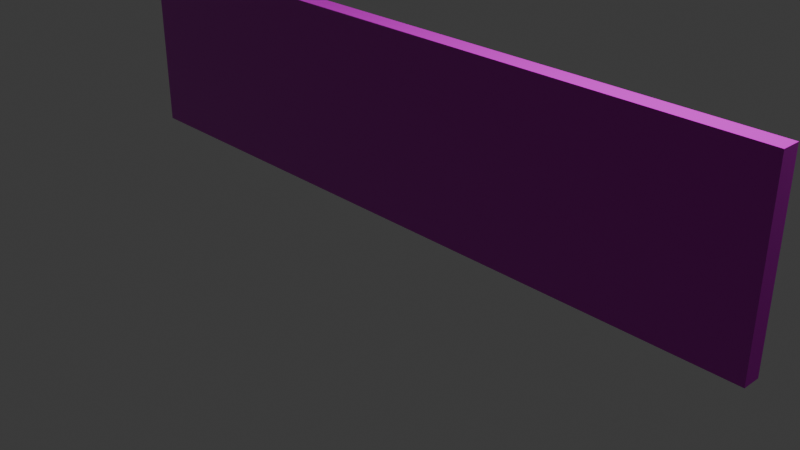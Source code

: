 # Source: wall_8m.blend  (saved by Blender 4.4.32; exported with 4.5.12 LTS)
import bpy
from mathutils import Matrix  # noqa: F401  (used for matrix-valued properties, if any)

bpy.ops.wm.read_factory_settings(use_empty=True)
scene = bpy.context.scene
scene.name = 'Scene'

# ---- collections
col_collection = bpy.data.collections.new('Collection'); scene.collection.children.link(col_collection)

# ---- images (referenced by path relative to the original .blend; pixels are not part of the script)
import os
ASSET_DIR = os.environ.get("B2B_ASSET_DIR", "")  # directory of the original .blend (textures are referenced by path, not embedded)
HERE = os.path.dirname(os.path.abspath(__file__))  # packed textures are extracted next to this script under _unpacked/

def load_image(name, relpath, width, height, colorspace="sRGB"):
    """Load a texture the original file referenced (path relative to the .blend, or extracted next to this script)."""
    p = next((c for c in (os.path.join(HERE, relpath), os.path.join(ASSET_DIR, relpath)) if relpath and os.path.exists(c)), "")
    if p:
        img = bpy.data.images.load(p, check_existing=True)
        img.name = name
    else:  # same state as the original file: an image datablock whose file is absent (Cycles renders it pink)
        img = bpy.data.images.new(name, width, height)
        img.source = "FILE"
        img.filepath = "//" + (relpath or name)
    img.colorspace_settings.name = colorspace
    return img
img_mossy_rock_disp_4k_png = load_image('mossy_rock_disp_4k.png', 'mossy_rock_disp_4k.png', 1024, 1024, 'Non-Color')
img_mossy_rock_diff_4k_jpg = load_image('mossy_rock_diff_4k.jpg', 'mossy_rock_diff_4k.jpg', 1024, 1024, 'sRGB')
img_mossy_rock_rough_4k_exr = load_image('mossy_rock_rough_4k.exr', 'mossy_rock_rough_4k.exr', 1024, 1024, 'Non-Color')
img_mossy_rock_nor_gl_4k_exr = load_image('mossy_rock_nor_gl_4k.exr', 'mossy_rock_nor_gl_4k.exr', 1024, 1024, 'Non-Color')

# ---- materials (node trees are filled in below, after node groups)
mat_material = bpy.data.materials.new('Material')
mat_material.alpha_threshold = 0.0
mat_material.roughness = 0.5
mat_material.line_color = (0.0, 0.0, 0.0, 1.0)

# ---- material node trees
mat_material.use_nodes = True; mat_material.node_tree.nodes.clear()
_N = mat_material.node_tree.nodes; _L = mat_material.node_tree.links
n0 = _N.new('ShaderNodeOutputMaterial'); n0.name = 'Material Output'; n0.location = (300, 300)
n1 = _N.new('ShaderNodeBsdfPrincipled'); n1.name = 'Principled BSDF'; n1.location = (10, 300)
n1.inputs[3].default_value = 1.45
n2 = _N.new('ShaderNodeTexImage'); n2.name = 'Image Texture'; n2.location = (85, -600)
n2.label = 'Displacement'
n2.image = img_mossy_rock_disp_4k_png
n3 = _N.new('ShaderNodeDisplacement'); n3.name = 'Displacement'; n3.location = (110, -400)
n3.inputs[2].default_value = 1.0
n4 = _N.new('ShaderNodeTexImage'); n4.name = 'Image Texture.001'; n4.location = (85, -40)
n4.label = 'Base Color'
n4.image = img_mossy_rock_diff_4k_jpg
n5 = _N.new('ShaderNodeTexImage'); n5.name = 'Image Texture.002'; n5.location = (85, -320)
n5.label = 'Roughness'
n5.image = img_mossy_rock_rough_4k_exr
n6 = _N.new('ShaderNodeTexImage'); n6.name = 'Image Texture.003'; n6.location = (85, -880)
n6.label = 'Normal'
n6.image = img_mossy_rock_nor_gl_4k_exr
n7 = _N.new('ShaderNodeNormalMap'); n7.name = 'Normal Map'; n7.location = (-240, -340)
n8 = _N.new('ShaderNodeMapping'); n8.name = 'Mapping'; n8.location = (230, -40)
n9 = _N.new('NodeReroute'); n9.name = 'Reroute'; n9.location = (35, -596)
n9.width = 10
n9.socket_idname = 'NodeSocketVector'
n10 = _N.new('ShaderNodeTexCoord'); n10.name = 'Texture Coordinate'; n10.location = (30, -40)
n11 = _N.new('NodeFrame'); n11.name = 'Frame'; n11.location = (-1270, 340)
n11.label = 'Mapping'
n11.width = 400
n12 = _N.new('NodeFrame'); n12.name = 'Frame.001'; n12.location = (-625, 540)
n12.label = 'Textures'
n12.width = 355
n2.parent = n12
n4.parent = n12
n5.parent = n12
n6.parent = n12
n8.parent = n11
n9.parent = n12
n10.parent = n11
_L.new(n1.outputs[0], n0.inputs[0])
_L.new(n2.outputs[0], n3.inputs[0])
_L.new(n3.outputs[0], n0.inputs[2])
_L.new(n4.outputs[0], n1.inputs[0])
_L.new(n5.outputs[0], n1.inputs[2])
_L.new(n6.outputs[0], n7.inputs[1])
_L.new(n7.outputs[0], n1.inputs[5])
_L.new(n9.outputs[0], n4.inputs[0])
_L.new(n9.outputs[0], n5.inputs[0])
_L.new(n9.outputs[0], n2.inputs[0])
_L.new(n9.outputs[0], n6.inputs[0])
_L.new(n8.outputs[0], n9.inputs[0])
_L.new(n10.outputs[2], n8.inputs[0])
n0.is_active_output = True

# ---- world
world_world = bpy.data.worlds.new('World'); scene.world = world_world
world_world.use_nodes = True; world_world.node_tree.nodes.clear()
_N = world_world.node_tree.nodes; _L = world_world.node_tree.links
n0 = _N.new('ShaderNodeOutputWorld'); n0.name = 'World Output'; n0.location = (300, 300)
n1 = _N.new('ShaderNodeBackground'); n1.name = 'Background'; n1.location = (10, 300)
n1.inputs[0].default_value = (0.05088, 0.05088, 0.05088, 1.0)
_L.new(n1.outputs[0], n0.inputs[0])
n0.is_active_output = True
world_world.color = (0.05088, 0.05088, 0.05088)
world_world.sun_shadow_jitter_overblur = 0.0

# ---- cameras
cam_camera = bpy.data.cameras.new('Camera')
cam_camera.clip_end = 100.0
cam_camera.ortho_scale = 7.314

# ---- lights
light_light = bpy.data.lights.new('Light', 'POINT')
light_light.energy = 1000.0
light_light.shadow_soft_size = 0.1

# ---- meshes
me_cube = bpy.data.meshes.new('Cube')
me_cube.from_pydata([(4.0, 0.1, 1.0), (4.0, 0.1, -1.0), (4.0, -0.1, 1.0), (4.0, -0.1, -1.0), (-4.0, 0.1, 1.0), (-4.0, 0.1, -1.0), (-4.0, -0.1, 1.0), (-4.0, -0.1, -1.0)], [], [(0, 4, 6, 2), (3, 2, 6, 7), (7, 6, 4, 5), (5, 1, 3, 7), (1, 0, 2, 3), (5, 4, 0, 1)])
_uv = me_cube.uv_layers.new(name='UVMap')
_uv.uv.foreach_set('vector', [0.525, 9.834e-09, 0.525, 1.0, 0.5, 1.0, 0.5, 7.947e-09, 0.25, 1.0, 1.391e-08, 1.0, 8.941e-08, 6.75e-15, 0.25, 1.887e-08, 0.55, 0.25, 0.55, 0.0, 0.575, 0.0, 0.575, 0.25, 0.55, 1.172e-08, 0.55, 1.0, 0.525, 1.0, 0.525, 9.834e-09, 0.55, 0.5, 0.55, 0.25, 0.575, 0.25, 0.575, 0.5, 0.5, 1.0, 0.25, 1.0, 0.25, -1.093e-08, 0.5, 7.947e-09])
me_cube.materials.append(mat_material)
me_cube.use_mirror_vertex_groups = False
me_cube.update()

# ---- objects
ob_cube = bpy.data.objects.new('Cube', me_cube)
ob_light = bpy.data.objects.new('Light', light_light)
ob_camera = bpy.data.objects.new('Camera', cam_camera)

# ---- transforms, parenting, visibility, modifiers, constraints
ob_cube.location = (0.0, 0.0, 0.0)
ob_cube.delta_location = (0.0, 0.0, 1.0)
ob_cube.lock_rotations_4d = False
ob_cube.empty_display_type = 'ARROWS'
ob_cube.lineart.crease_threshold = 0.0
ob_light.location = (4.076, 1.005, 5.904)
ob_light.rotation_euler = (0.6503, 0.05522, 1.866)
ob_light.lock_rotations_4d = False
ob_light.empty_display_type = 'ARROWS'
ob_light.color = (0.0, 0.0, 0.0, 0.0)
ob_light.lineart.crease_threshold = 0.0
ob_camera.location = (7.359, -6.926, 4.958)
ob_camera.rotation_euler = (1.109, 0.0, 0.8149)
ob_camera.lock_rotations_4d = False
ob_camera.empty_display_type = 'ARROWS'
ob_camera.color = (0.0, 0.0, 0.0, 0.0)
ob_camera.display_type = 'WIRE'
ob_camera.lineart.crease_threshold = 0.0

# ---- collection membership
col_collection.objects.link(ob_cube)
col_collection.objects.link(ob_light)
col_collection.objects.link(ob_camera)

# ---- scene / render settings (as saved in the file)
scene.camera = ob_camera
scene.frame_start = 1; scene.frame_end = 250; scene.frame_set(1)
scene.render.engine = 'BLENDER_EEVEE_NEXT'
bpy.context.view_layer.update()
